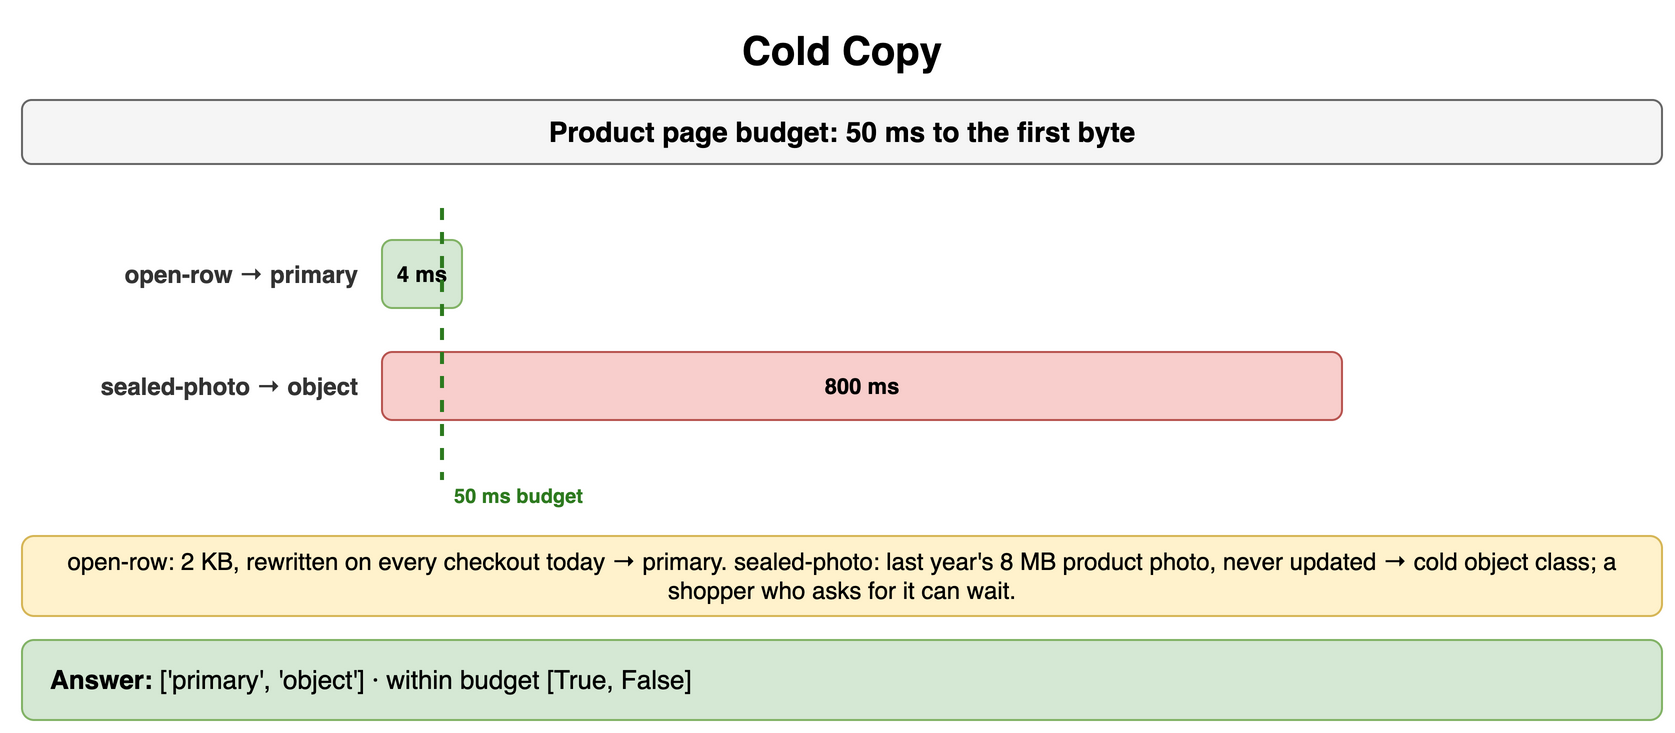

The diagram above was exported from draw.io. Its source (the exported page's mxGraphModel, read from the mxfile embedded in the PNG):
<mxGraphModel dx="900" dy="374" grid="1" gridSize="10" guides="1" tooltips="1" connect="1" arrows="1" fold="1" page="1" pageScale="1" pageWidth="900" pageHeight="374" math="0" shadow="0">
  <root>
    <mxCell id="0" />
    <mxCell id="1" parent="0" />
    <mxCell id="i1" value="Cold Copy" style="text;html=1;align=center;verticalAlign=middle;whiteSpace=wrap;fontSize=20;fontStyle=1;" vertex="1" parent="1">
      <mxGeometry x="40" y="10" width="820" height="30" as="geometry" />
    </mxCell>
    <mxCell id="i2" value="Product page budget: 50 ms to the first byte" style="rounded=1;whiteSpace=wrap;html=1;fillColor=#f5f5f5;strokeColor=#666666;fontStyle=1;fontSize=14;" vertex="1" parent="1">
      <mxGeometry x="40" y="50" width="820" height="32" as="geometry" />
    </mxCell>
    <mxCell id="i3" value="open-row → primary" style="text;html=1;whiteSpace=wrap;fontSize=11;align=right;verticalAlign=middle;fontSize=12;fontColor=#333333;fontStyle=1;" vertex="1" parent="1">
      <mxGeometry x="40" y="120" width="170" height="34" as="geometry" />
    </mxCell>
    <mxCell id="i4" value="4 ms" style="rounded=1;whiteSpace=wrap;html=1;fillColor=#d5e8d4;strokeColor=#82b366;fontSize=11;align=center;fontStyle=1;" vertex="1" parent="1">
      <mxGeometry x="220" y="120" width="40" height="34" as="geometry" />
    </mxCell>
    <mxCell id="i5" value="sealed-photo → object" style="text;html=1;whiteSpace=wrap;fontSize=11;align=right;verticalAlign=middle;fontSize=12;fontColor=#333333;fontStyle=1;" vertex="1" parent="1">
      <mxGeometry x="40" y="176" width="170" height="34" as="geometry" />
    </mxCell>
    <mxCell id="i6" value="800 ms" style="rounded=1;whiteSpace=wrap;html=1;fillColor=#f8cecc;strokeColor=#b85450;fontSize=11;align=center;fontStyle=1;" vertex="1" parent="1">
      <mxGeometry x="220" y="176" width="480.0" height="34" as="geometry" />
    </mxCell>
    <mxCell id="i7" value="" style="endArrow=none;html=1;strokeColor=#2d7a1f;strokeWidth=2;dashed=1;" edge="1" parent="1">
      <mxGeometry relative="1" as="geometry">
        <mxPoint x="250.0" y="104" as="sourcePoint" />
        <mxPoint x="250.0" y="240" as="targetPoint" />
      </mxGeometry>
    </mxCell>
    <mxCell id="i8" value="50 ms budget" style="text;html=1;whiteSpace=wrap;fontSize=11;align=left;verticalAlign=middle;fontSize=10;fontColor=#2d7a1f;fontStyle=1;" vertex="1" parent="1">
      <mxGeometry x="254.0" y="240" width="120" height="16" as="geometry" />
    </mxCell>
    <mxCell id="i9" value="open-row: 2 KB, rewritten on every checkout today → primary. sealed-photo: last year's 8 MB product photo, never updated → cold object class; a shopper who asks for it can wait." style="rounded=1;whiteSpace=wrap;html=1;fillColor=#fff2cc;strokeColor=#d6b656;fontSize=12;align=center;" vertex="1" parent="1">
      <mxGeometry x="40" y="268" width="820" height="40" as="geometry" />
    </mxCell>
    <mxCell id="i10" value="&lt;b&gt;Answer:&lt;/b&gt; ['primary', 'object'] · within budget [True, False]" style="rounded=1;whiteSpace=wrap;html=1;fillColor=#d5e8d4;strokeColor=#82b366;fontSize=13;align=left;spacingLeft=12;" vertex="1" parent="1">
      <mxGeometry x="40" y="320" width="820" height="40" as="geometry" />
    </mxCell>
  </root>
</mxGraphModel>